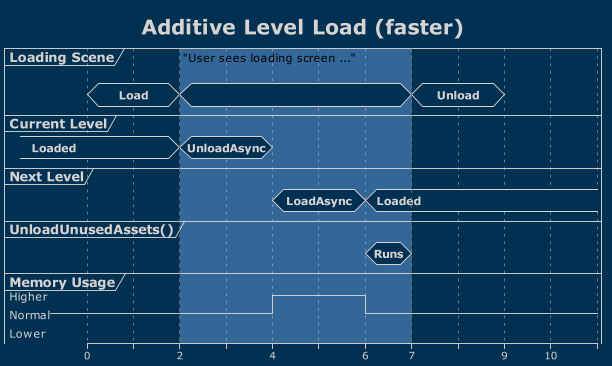

The diagram above was rendered by PlantUML. Its source (embedded in the PNG):
@startuml
'https://plantuml.com/state-diagram

!theme blueprint
hide empty description
title Additive Level Load (faster)
scale 612 width


concise "Loading Scene" as loading
concise "Current Level" as current
concise "Next Level" as next
concise "UnloadUnusedAssets()" as unload
robust "Memory Usage" as memory

memory has Higher
memory has Normal
memory has Lower

current is Loaded
memory is Normal

@0
loading is Load

@2
loading is ""
current is UnloadAsync

@4
current is {hidden}
next is LoadAsync
memory is Higher

@6
next is Loaded
unload is Runs
memory is Normal

@7
unload is {hidden}
loading is Unload

@9
loading is {hidden}

@10


highlight 2 to 7 #336699;line:DimGrey : "User sees loading screen ..."

@enduml